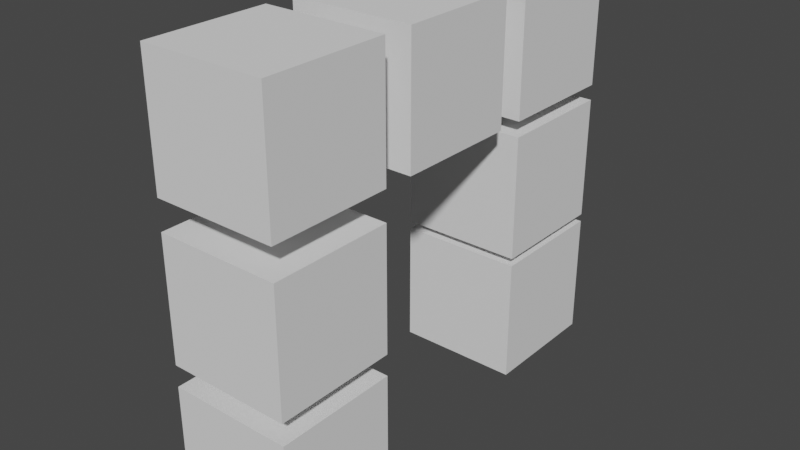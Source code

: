 # Source: untitled.blend  (saved by Blender 2.82.7; exported with 4.5.12 LTS)
import bpy
from mathutils import Matrix  # noqa: F401  (used for matrix-valued properties, if any)

bpy.ops.wm.read_factory_settings(use_empty=True)
scene = bpy.context.scene
scene.name = 'Scene'

# ---- collections
col_collection = bpy.data.collections.new('Collection'); scene.collection.children.link(col_collection)

# ---- world
world_world = bpy.data.worlds.new('World'); scene.world = world_world
world_world.use_nodes = True; world_world.node_tree.nodes.clear()
_N = world_world.node_tree.nodes; _L = world_world.node_tree.links
n0 = _N.new('ShaderNodeOutputWorld'); n0.name = 'World Output'; n0.location = (300, 300)
n1 = _N.new('ShaderNodeBackground'); n1.name = 'Background'; n1.location = (10, 300)
n1.inputs[0].default_value = (0.05088, 0.05088, 0.05088, 1.0)
_L.new(n1.outputs[0], n0.inputs[0])
n0.is_active_output = True
world_world.color = (0.05088, 0.05088, 0.05088)
world_world.use_sun_shadow = False
world_world.sun_shadow_jitter_overblur = 0.0

# ---- meshes
me_cube_001 = bpy.data.meshes.new('Cube.001')
me_cube_001.from_pydata([(-0.2166, -0.2166, -0.2166), (-0.2166, -0.2166, 0.2166), (-0.2166, 0.2166, -0.2166), (-0.2166, 0.2166, 0.2166), (0.2166, -0.2166, -0.2166), (0.2166, -0.2166, 0.2166), (0.2166, 0.2166, -0.2166), (0.2166, 0.2166, 0.2166), (-0.2166, -0.2166, 0.2924), (-0.2166, -0.2166, 0.7256), (-0.2166, 0.2166, 0.2924), (-0.2166, 0.2166, 0.7256), (0.2166, -0.2166, 0.2924), (0.2166, -0.2166, 0.7256), (0.2166, 0.2166, 0.2924), (0.2166, 0.2166, 0.7256), (-0.2166, -0.2166, 0.8293), (-0.2166, -0.2166, 1.263), (-0.2166, 0.2166, 0.8293), (-0.2166, 0.2166, 1.263), (0.2166, -0.2166, 0.8293), (0.2166, -0.2166, 1.263), (0.2166, 0.2166, 0.8293), (0.2166, 0.2166, 1.263), (-0.2166, 0.3211, 0.8293), (-0.2166, 0.3211, 1.263), (-0.2166, 0.7543, 0.8293), (-0.2166, 0.7543, 1.263), (0.2166, 0.3211, 0.8293), (0.2166, 0.3211, 1.263), (0.2166, 0.7543, 0.8293), (0.2166, 0.7543, 1.263), (-0.2166, 0.8526, 0.8293), (-0.2166, 0.8526, 1.263), (-0.2166, 1.286, 0.8293), (-0.2166, 1.286, 1.263), (0.2166, 0.8526, 0.8293), (0.2166, 0.8526, 1.263), (0.2166, 1.286, 0.8293), (0.2166, 1.286, 1.263), (-0.2166, 0.8526, -0.1188), (-0.2166, 0.8526, 0.3144), (-0.2166, 1.286, -0.1188), (-0.2166, 1.286, 0.3144), (0.2166, 0.8526, -0.1188), (0.2166, 0.8526, 0.3144), (0.2166, 1.286, -0.1188), (0.2166, 1.286, 0.3144), (-0.2166, 0.8526, 0.3422), (-0.2166, 0.8526, 0.7754), (-0.2166, 1.286, 0.3422), (-0.2166, 1.286, 0.7754), (0.2166, 0.8526, 0.3422), (0.2166, 0.8526, 0.7754), (0.2166, 1.286, 0.3422), (0.2166, 1.286, 0.7754)], [], [(0, 1, 3, 2), (2, 3, 7, 6), (6, 7, 5, 4), (4, 5, 1, 0), (2, 6, 4, 0), (7, 3, 1, 5), (8, 9, 11, 10), (10, 11, 15, 14), (14, 15, 13, 12), (12, 13, 9, 8), (10, 14, 12, 8), (15, 11, 9, 13), (16, 17, 19, 18), (18, 19, 23, 22), (22, 23, 21, 20), (20, 21, 17, 16), (18, 22, 20, 16), (23, 19, 17, 21), (24, 25, 27, 26), (26, 27, 31, 30), (30, 31, 29, 28), (28, 29, 25, 24), (26, 30, 28, 24), (31, 27, 25, 29), (32, 33, 35, 34), (34, 35, 39, 38), (38, 39, 37, 36), (36, 37, 33, 32), (34, 38, 36, 32), (39, 35, 33, 37), (40, 41, 43, 42), (42, 43, 47, 46), (46, 47, 45, 44), (44, 45, 41, 40), (42, 46, 44, 40), (47, 43, 41, 45), (48, 49, 51, 50), (50, 51, 55, 54), (54, 55, 53, 52), (52, 53, 49, 48), (50, 54, 52, 48), (55, 51, 49, 53)])
_uv = me_cube_001.uv_layers.new(name='UVMap')
_uv.uv.foreach_set('vector', [0.375, 0.0, 0.625, 0.0, 0.625, 0.25, 0.375, 0.25, 0.375, 0.25, 0.625, 0.25, 0.625, 0.5, 0.375, 0.5, 0.375, 0.5, 0.625, 0.5, 0.625, 0.75, 0.375, 0.75, 0.375, 0.75, 0.625, 0.75, 0.625, 1.0, 0.375, 1.0, 0.125, 0.5, 0.375, 0.5, 0.375, 0.75, 0.125, 0.75, 0.625, 0.5, 0.875, 0.5, 0.875, 0.75, 0.625, 0.75, 0.375, 0.0, 0.625, 0.0, 0.625, 0.25, 0.375, 0.25, 0.375, 0.25, 0.625, 0.25, 0.625, 0.5, 0.375, 0.5, 0.375, 0.5, 0.625, 0.5, 0.625, 0.75, 0.375, 0.75, 0.375, 0.75, 0.625, 0.75, 0.625, 1.0, 0.375, 1.0, 0.125, 0.5, 0.375, 0.5, 0.375, 0.75, 0.125, 0.75, 0.625, 0.5, 0.875, 0.5, 0.875, 0.75, 0.625, 0.75, 0.375, 0.0, 0.625, 0.0, 0.625, 0.25, 0.375, 0.25, 0.375, 0.25, 0.625, 0.25, 0.625, 0.5, 0.375, 0.5, 0.375, 0.5, 0.625, 0.5, 0.625, 0.75, 0.375, 0.75, 0.375, 0.75, 0.625, 0.75, 0.625, 1.0, 0.375, 1.0, 0.125, 0.5, 0.375, 0.5, 0.375, 0.75, 0.125, 0.75, 0.625, 0.5, 0.875, 0.5, 0.875, 0.75, 0.625, 0.75, 0.375, 0.0, 0.625, 0.0, 0.625, 0.25, 0.375, 0.25, 0.375, 0.25, 0.625, 0.25, 0.625, 0.5, 0.375, 0.5, 0.375, 0.5, 0.625, 0.5, 0.625, 0.75, 0.375, 0.75, 0.375, 0.75, 0.625, 0.75, 0.625, 1.0, 0.375, 1.0, 0.125, 0.5, 0.375, 0.5, 0.375, 0.75, 0.125, 0.75, 0.625, 0.5, 0.875, 0.5, 0.875, 0.75, 0.625, 0.75, 0.375, 0.0, 0.625, 0.0, 0.625, 0.25, 0.375, 0.25, 0.375, 0.25, 0.625, 0.25, 0.625, 0.5, 0.375, 0.5, 0.375, 0.5, 0.625, 0.5, 0.625, 0.75, 0.375, 0.75, 0.375, 0.75, 0.625, 0.75, 0.625, 1.0, 0.375, 1.0, 0.125, 0.5, 0.375, 0.5, 0.375, 0.75, 0.125, 0.75, 0.625, 0.5, 0.875, 0.5, 0.875, 0.75, 0.625, 0.75, 0.375, 0.0, 0.625, 0.0, 0.625, 0.25, 0.375, 0.25, 0.375, 0.25, 0.625, 0.25, 0.625, 0.5, 0.375, 0.5, 0.375, 0.5, 0.625, 0.5, 0.625, 0.75, 0.375, 0.75, 0.375, 0.75, 0.625, 0.75, 0.625, 1.0, 0.375, 1.0, 0.125, 0.5, 0.375, 0.5, 0.375, 0.75, 0.125, 0.75, 0.625, 0.5, 0.875, 0.5, 0.875, 0.75, 0.625, 0.75, 0.375, 0.0, 0.625, 0.0, 0.625, 0.25, 0.375, 0.25, 0.375, 0.25, 0.625, 0.25, 0.625, 0.5, 0.375, 0.5, 0.375, 0.5, 0.625, 0.5, 0.625, 0.75, 0.375, 0.75, 0.375, 0.75, 0.625, 0.75, 0.625, 1.0, 0.375, 1.0, 0.125, 0.5, 0.375, 0.5, 0.375, 0.75, 0.125, 0.75, 0.625, 0.5, 0.875, 0.5, 0.875, 0.75, 0.625, 0.75])
me_cube_001.use_remesh_fix_poles = True
me_cube_001.use_remesh_preserve_attributes = False
me_cube_001.use_mirror_vertex_groups = False
me_cube_001.update()
arm_armature = bpy.data.armatures.new('Armature')  # bones are not reproduced

# ---- objects
ob_armature = bpy.data.objects.new('Armature', arm_armature)
ob_cube = bpy.data.objects.new('Cube', me_cube_001)

# ---- transforms, parenting, visibility, modifiers, constraints
ob_armature.location = (0.0, 0.0, 0.0)
ob_armature.lineart.crease_threshold = 0.0
ob_cube.parent = ob_armature
ob_cube.location = (0.0, 0.0, 0.0)
ob_cube.lineart.crease_threshold = 0.0
_vg = ob_cube.vertex_groups.new(name='Bone')
for _i, _w in zip([0, 1, 2, 3, 4, 5, 6, 7, 8, 9, 10, 11, 12, 13, 14, 15, 16, 17, 18, 19, 20, 21, 22, 23], [1.0, 1.0, 1.0, 1.0, 1.0, 1.0, 1.0, 1.0, 1.0, 1.0, 1.0, 1.0, 1.0, 1.0, 1.0, 1.0, 0.8049, 0.489, 0.1233, 0.101, 0.7826, 0.4868, 0.1048, 0.1045]): _vg.add([_i], _w, 'REPLACE')
_vg = ob_cube.vertex_groups.new(name='Bone.001')
for _i, _w in zip([16, 17, 18, 19, 20, 21, 22, 23, 24, 25, 26, 27, 28, 29, 30, 31, 32, 33, 34, 35, 36, 37, 38, 39], [0.1951, 0.511, 0.8767, 0.899, 0.2174, 0.5132, 0.8952, 0.8955, 1.0, 1.0, 1.0, 1.0, 1.0, 1.0, 1.0, 1.0, 0.09048, 0.184, 0.6488, 0.4774, 0.1123, 0.6869, 0.1878, 0.4828]): _vg.add([_i], _w, 'REPLACE')
_vg = ob_cube.vertex_groups.new(name='Bone.002')
for _i, _w in zip([32, 33, 34, 35, 36, 37, 38, 39, 40, 41, 42, 43, 44, 45, 46, 47, 48, 49, 50, 51, 52, 53, 54, 55], [0.9095, 0.816, 0.3512, 0.5226, 0.8877, 0.3131, 0.8122, 0.5172, 1.0, 1.0, 1.0, 1.0, 1.0, 1.0, 1.0, 1.0, 1.0, 1.0, 1.0, 1.0, 1.0, 1.0, 1.0, 1.0]): _vg.add([_i], _w, 'REPLACE')
_m = ob_cube.modifiers.new('Armature', 'ARMATURE')
_m.object = ob_armature

# ---- collection membership
col_collection.objects.link(ob_armature)
col_collection.objects.link(ob_cube)

# ---- scene / render settings (as saved in the file)
scene.frame_start = 1; scene.frame_end = 250; scene.frame_set(1)
scene.render.engine = 'BLENDER_EEVEE_NEXT'
scene.cycles.use_denoising = False
scene.cycles.samples = 128
scene.cycles.sampling_pattern = 'TABULATED_SOBOL'
scene.cycles.use_adaptive_sampling = False
scene.cycles.use_light_tree = False
scene.view_settings.view_transform = 'Filmic'
bpy.context.view_layer.update()

# ---- added for rendering (the .blend has no active camera and no usable light): camera, sun
cam_auto = bpy.data.cameras.new('AutoCamera')
cam_auto.lens = 50.0
cam_auto.sensor_width = 36.0
cam_auto.clip_end = 1000.0
ob_auto_camera = bpy.data.objects.new('AutoCamera', cam_auto)
scene.collection.objects.link(ob_auto_camera)
ob_auto_camera.location = (1.99137, -1.85506, 2.11605)
ob_auto_camera.rotation_euler = (1.09748, -7.21219e-08, 0.694738)
scene.camera = ob_auto_camera
light_auto_sun = bpy.data.lights.new('AutoSun', 'SUN')
light_auto_sun.energy = 3.0
light_auto_sun.angle = 0.0523599
ob_auto_sun = bpy.data.objects.new('AutoSun', light_auto_sun)
scene.collection.objects.link(ob_auto_sun)
ob_auto_sun.rotation_euler = (0.872665, 0.174533, 0.523599)
bpy.context.view_layer.update()

